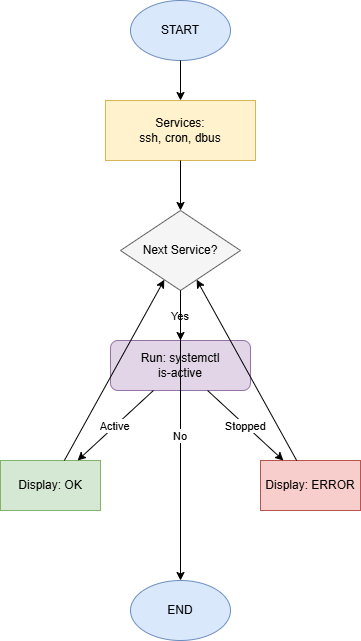

The diagram above was exported from draw.io. Its source (the exported page's mxGraphModel, read from the mxfile embedded in the PNG):
<mxGraphModel dx="872" dy="511" grid="1" gridSize="10" guides="1" tooltips="1" connect="1" arrows="1" fold="1" page="1" pageScale="1" pageWidth="850" pageHeight="1100" math="0" shadow="0">
  <root>
    <mxCell id="0" />
    <mxCell id="1" parent="0" />
    <mxCell id="uKkNA8iu4eh-EXRLKbXR-1" parent="1" style="ellipse;whiteSpace=wrap;html=1;fillColor=#dae8fc;strokeColor=#6c8ebf;" value="START" vertex="1">
      <mxGeometry height="60" width="100" x="590" y="200" as="geometry" />
    </mxCell>
    <mxCell id="uKkNA8iu4eh-EXRLKbXR-2" parent="1" style="rounded=0;whiteSpace=wrap;html=1;fillColor=#fff2cc;strokeColor=#d6b656;" value="Services:&#10;ssh, cron, dbus" vertex="1">
      <mxGeometry height="60" width="150" x="565" y="300" as="geometry" />
    </mxCell>
    <mxCell id="uKkNA8iu4eh-EXRLKbXR-3" parent="1" style="rhombus;whiteSpace=wrap;html=1;fillColor=#f5f5f5;strokeColor=#666666;" value="Next Service?" vertex="1">
      <mxGeometry height="80" width="120" x="580" y="410" as="geometry" />
    </mxCell>
    <mxCell id="uKkNA8iu4eh-EXRLKbXR-4" parent="1" style="rounded=1;whiteSpace=wrap;html=1;fillColor=#e1d5e7;strokeColor=#9673a6;" value="Run: systemctl&#10;is-active" vertex="1">
      <mxGeometry height="50" width="140" x="570" y="540" as="geometry" />
    </mxCell>
    <mxCell id="uKkNA8iu4eh-EXRLKbXR-5" parent="1" style="rounded=0;whiteSpace=wrap;html=1;fillColor=#d5e8d4;strokeColor=#82b366;" value="Display: OK" vertex="1">
      <mxGeometry height="50" width="100" x="460" y="660" as="geometry" />
    </mxCell>
    <mxCell id="uKkNA8iu4eh-EXRLKbXR-6" parent="1" style="rounded=0;whiteSpace=wrap;html=1;fillColor=#f8cecc;strokeColor=#b85450;" value="Display: ERROR" vertex="1">
      <mxGeometry height="50" width="100" x="720" y="660" as="geometry" />
    </mxCell>
    <mxCell id="uKkNA8iu4eh-EXRLKbXR-7" parent="1" style="ellipse;whiteSpace=wrap;html=1;fillColor=#dae8fc;strokeColor=#6c8ebf;" value="END" vertex="1">
      <mxGeometry height="60" width="100" x="590" y="780" as="geometry" />
    </mxCell>
    <mxCell id="uKkNA8iu4eh-EXRLKbXR-8" edge="1" parent="1" source="uKkNA8iu4eh-EXRLKbXR-1" target="uKkNA8iu4eh-EXRLKbXR-2">
      <mxGeometry relative="1" as="geometry" />
    </mxCell>
    <mxCell id="uKkNA8iu4eh-EXRLKbXR-9" edge="1" parent="1" source="uKkNA8iu4eh-EXRLKbXR-2" target="uKkNA8iu4eh-EXRLKbXR-3">
      <mxGeometry relative="1" as="geometry" />
    </mxCell>
    <mxCell id="uKkNA8iu4eh-EXRLKbXR-10" edge="1" parent="1" source="uKkNA8iu4eh-EXRLKbXR-3" target="uKkNA8iu4eh-EXRLKbXR-4" value="Yes">
      <mxGeometry relative="1" as="geometry" />
    </mxCell>
    <mxCell id="uKkNA8iu4eh-EXRLKbXR-11" edge="1" parent="1" source="uKkNA8iu4eh-EXRLKbXR-4" target="uKkNA8iu4eh-EXRLKbXR-5" value="Active">
      <mxGeometry relative="1" as="geometry" />
    </mxCell>
    <mxCell id="uKkNA8iu4eh-EXRLKbXR-12" edge="1" parent="1" source="uKkNA8iu4eh-EXRLKbXR-4" target="uKkNA8iu4eh-EXRLKbXR-6" value="Stopped">
      <mxGeometry relative="1" as="geometry" />
    </mxCell>
    <mxCell id="uKkNA8iu4eh-EXRLKbXR-13" edge="1" parent="1" source="uKkNA8iu4eh-EXRLKbXR-5" target="uKkNA8iu4eh-EXRLKbXR-3">
      <mxGeometry relative="1" as="geometry" />
    </mxCell>
    <mxCell id="uKkNA8iu4eh-EXRLKbXR-14" edge="1" parent="1" source="uKkNA8iu4eh-EXRLKbXR-6" target="uKkNA8iu4eh-EXRLKbXR-3">
      <mxGeometry relative="1" as="geometry" />
    </mxCell>
    <mxCell id="uKkNA8iu4eh-EXRLKbXR-15" edge="1" parent="1" source="uKkNA8iu4eh-EXRLKbXR-3" target="uKkNA8iu4eh-EXRLKbXR-7" value="No">
      <mxGeometry relative="1" as="geometry" />
    </mxCell>
  </root>
</mxGraphModel>